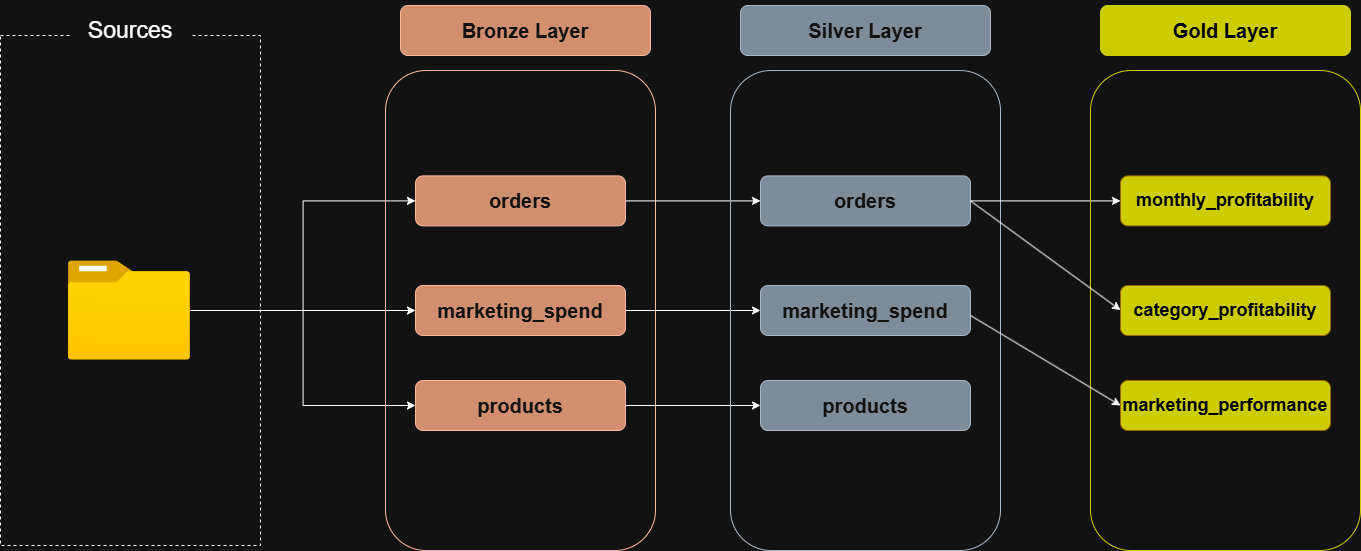

The diagram above was exported from draw.io. Its source (the exported page's mxGraphModel, read from the mxfile embedded in the PNG):
<mxGraphModel dx="1414" dy="889" grid="1" gridSize="10" guides="1" tooltips="1" connect="1" arrows="1" fold="1" page="1" pageScale="1" pageWidth="850" pageHeight="1100" math="0" shadow="0">
  <root>
    <mxCell id="0" />
    <mxCell id="1" parent="0" />
    <mxCell id="C6LLjYp_0OXjKz6Pn3GL-1" parent="1" style="rounded=0;whiteSpace=wrap;html=1;fillColor=none;dashed=1;" value="" vertex="1">
      <mxGeometry height="510" width="260" x="210" y="235" as="geometry" />
    </mxCell>
    <mxCell id="C6LLjYp_0OXjKz6Pn3GL-2" parent="1" style="rounded=1;whiteSpace=wrap;html=1;strokeColor=none;fillColor=default;" value="&lt;font style=&quot;font-size: 23px;&quot;&gt;Sources&lt;/font&gt;" vertex="1">
      <mxGeometry height="60" width="120" x="280" y="200" as="geometry" />
    </mxCell>
    <mxCell id="C6LLjYp_0OXjKz6Pn3GL-11" edge="1" parent="1" source="C6LLjYp_0OXjKz6Pn3GL-3" style="edgeStyle=orthogonalEdgeStyle;rounded=0;orthogonalLoop=1;jettySize=auto;html=1;entryX=0;entryY=0.5;entryDx=0;entryDy=0;" target="C6LLjYp_0OXjKz6Pn3GL-9">
      <mxGeometry relative="1" as="geometry" />
    </mxCell>
    <mxCell id="C6LLjYp_0OXjKz6Pn3GL-12" edge="1" parent="1" source="C6LLjYp_0OXjKz6Pn3GL-3" style="edgeStyle=orthogonalEdgeStyle;rounded=0;orthogonalLoop=1;jettySize=auto;html=1;entryX=0;entryY=0.5;entryDx=0;entryDy=0;" target="C6LLjYp_0OXjKz6Pn3GL-6">
      <mxGeometry relative="1" as="geometry" />
    </mxCell>
    <mxCell id="C6LLjYp_0OXjKz6Pn3GL-13" edge="1" parent="1" source="C6LLjYp_0OXjKz6Pn3GL-3" style="edgeStyle=orthogonalEdgeStyle;rounded=0;orthogonalLoop=1;jettySize=auto;html=1;entryX=0;entryY=0.5;entryDx=0;entryDy=0;" target="C6LLjYp_0OXjKz6Pn3GL-10">
      <mxGeometry relative="1" as="geometry" />
    </mxCell>
    <mxCell id="C6LLjYp_0OXjKz6Pn3GL-3" parent="1" style="image;aspect=fixed;html=1;points=[];align=center;fontSize=12;image=img/lib/azure2/general/Folder_Blank.svg;" value="" vertex="1">
      <mxGeometry height="99.22" width="122.25" x="277.75" y="460.39" as="geometry" />
    </mxCell>
    <mxCell id="C6LLjYp_0OXjKz6Pn3GL-4" parent="1" style="rounded=1;whiteSpace=wrap;html=1;fillColor=none;strokeColor=#6D1F00;fontColor=#ffffff;" value="" vertex="1">
      <mxGeometry height="480" width="270" x="595" y="270" as="geometry" />
    </mxCell>
    <mxCell id="C6LLjYp_0OXjKz6Pn3GL-5" parent="1" style="rounded=1;whiteSpace=wrap;html=1;fillColor=#a0522d;strokeColor=#6D1F00;fontColor=#ffffff;" value="&lt;font style=&quot;font-size: 20px;&quot;&gt;&lt;b&gt;Bronze Layer&lt;/b&gt;&lt;/font&gt;" vertex="1">
      <mxGeometry height="50" width="250" x="610" y="205" as="geometry" />
    </mxCell>
    <mxCell id="4iqbFjdPPAtZ_2cumnaX-5" edge="1" parent="1" source="C6LLjYp_0OXjKz6Pn3GL-6" style="edgeStyle=orthogonalEdgeStyle;rounded=0;orthogonalLoop=1;jettySize=auto;html=1;entryX=0;entryY=0.5;entryDx=0;entryDy=0;" target="4iqbFjdPPAtZ_2cumnaX-2">
      <mxGeometry relative="1" as="geometry" />
    </mxCell>
    <mxCell id="C6LLjYp_0OXjKz6Pn3GL-6" parent="1" style="rounded=1;whiteSpace=wrap;html=1;fillColor=#a0522d;strokeColor=#6D1F00;fontColor=#ffffff;" value="&lt;font style=&quot;font-size: 20px;&quot;&gt;&lt;b&gt;orders&lt;/b&gt;&lt;/font&gt;" vertex="1">
      <mxGeometry height="50" width="210" x="625" y="375.39" as="geometry" />
    </mxCell>
    <mxCell id="4iqbFjdPPAtZ_2cumnaX-6" edge="1" parent="1" source="C6LLjYp_0OXjKz6Pn3GL-9" style="edgeStyle=orthogonalEdgeStyle;rounded=0;orthogonalLoop=1;jettySize=auto;html=1;" target="4iqbFjdPPAtZ_2cumnaX-3">
      <mxGeometry relative="1" as="geometry" />
    </mxCell>
    <mxCell id="C6LLjYp_0OXjKz6Pn3GL-9" parent="1" style="rounded=1;whiteSpace=wrap;html=1;fillColor=#a0522d;strokeColor=#6D1F00;fontColor=#ffffff;" value="&lt;span style=&quot;font-size: 20px;&quot;&gt;&lt;b&gt;marketing_spend&lt;/b&gt;&lt;/span&gt;" vertex="1">
      <mxGeometry height="50" width="210" x="625" y="485" as="geometry" />
    </mxCell>
    <mxCell id="4iqbFjdPPAtZ_2cumnaX-9" edge="1" parent="1" source="C6LLjYp_0OXjKz6Pn3GL-10" style="edgeStyle=orthogonalEdgeStyle;rounded=0;orthogonalLoop=1;jettySize=auto;html=1;" target="4iqbFjdPPAtZ_2cumnaX-4">
      <mxGeometry relative="1" as="geometry" />
    </mxCell>
    <mxCell id="C6LLjYp_0OXjKz6Pn3GL-10" parent="1" style="rounded=1;whiteSpace=wrap;html=1;fillColor=#a0522d;strokeColor=#6D1F00;fontColor=#ffffff;" value="&lt;span style=&quot;font-size: 20px;&quot;&gt;&lt;b&gt;products&lt;/b&gt;&lt;/span&gt;" vertex="1">
      <mxGeometry height="50" width="210" x="625" y="580" as="geometry" />
    </mxCell>
    <mxCell id="4iqbFjdPPAtZ_2cumnaX-1" parent="1" style="rounded=1;whiteSpace=wrap;html=1;fillColor=none;strokeColor=#314354;fontColor=#ffffff;" value="" vertex="1">
      <mxGeometry height="480" width="270" x="940" y="270" as="geometry" />
    </mxCell>
    <mxCell id="4iqbFjdPPAtZ_2cumnaX-16" edge="1" parent="1" source="4iqbFjdPPAtZ_2cumnaX-2" style="edgeStyle=orthogonalEdgeStyle;rounded=0;orthogonalLoop=1;jettySize=auto;html=1;" target="4iqbFjdPPAtZ_2cumnaX-13">
      <mxGeometry relative="1" as="geometry" />
    </mxCell>
    <mxCell id="4iqbFjdPPAtZ_2cumnaX-2" parent="1" style="rounded=1;whiteSpace=wrap;html=1;fillColor=#647687;strokeColor=#314354;fontColor=#ffffff;" value="&lt;font style=&quot;font-size: 20px;&quot;&gt;&lt;b&gt;orders&lt;/b&gt;&lt;/font&gt;" vertex="1">
      <mxGeometry height="50" width="210" x="970" y="375.39" as="geometry" />
    </mxCell>
    <mxCell id="4iqbFjdPPAtZ_2cumnaX-3" parent="1" style="rounded=1;whiteSpace=wrap;html=1;fillColor=#647687;strokeColor=#314354;fontColor=#ffffff;" value="&lt;font style=&quot;font-size: 20px;&quot;&gt;&lt;b&gt;marketing_spend&lt;/b&gt;&lt;/font&gt;" vertex="1">
      <mxGeometry height="50" width="210" x="970" y="485" as="geometry" />
    </mxCell>
    <mxCell id="4iqbFjdPPAtZ_2cumnaX-4" parent="1" style="rounded=1;whiteSpace=wrap;html=1;fillColor=#647687;strokeColor=#314354;fontColor=#ffffff;" value="&lt;font style=&quot;font-size: 20px;&quot;&gt;&lt;b&gt;products&lt;/b&gt;&lt;/font&gt;" vertex="1">
      <mxGeometry height="50" width="210" x="970" y="580" as="geometry" />
    </mxCell>
    <mxCell id="4iqbFjdPPAtZ_2cumnaX-10" parent="1" style="rounded=1;whiteSpace=wrap;html=1;fillColor=#647687;strokeColor=#314354;fontColor=#ffffff;" value="&lt;font style=&quot;font-size: 20px;&quot;&gt;&lt;b&gt;Silver Layer&lt;/b&gt;&lt;/font&gt;" vertex="1">
      <mxGeometry height="50" width="250" x="950" y="205" as="geometry" />
    </mxCell>
    <mxCell id="4iqbFjdPPAtZ_2cumnaX-11" parent="1" style="rounded=1;whiteSpace=wrap;html=1;fillColor=none;strokeColor=light-dark(#FFE6CC,#CCCC00);fontColor=#000000;" value="" vertex="1">
      <mxGeometry height="480" width="270" x="1300" y="270" as="geometry" />
    </mxCell>
    <mxCell id="4iqbFjdPPAtZ_2cumnaX-12" parent="1" style="rounded=1;whiteSpace=wrap;html=1;fillColor=light-dark(#FFE6CC,#CCCC00);strokeColor=light-dark(#FFE6CC,#CCCC00);fontColor=#000000;" value="&lt;font style=&quot;font-size: 20px; color: light-dark(rgb(0, 0, 0), rgb(0, 0, 0));&quot;&gt;&lt;b&gt;Gold Layer&lt;/b&gt;&lt;/font&gt;" vertex="1">
      <mxGeometry height="50" width="250" x="1310" y="205" as="geometry" />
    </mxCell>
    <mxCell id="4iqbFjdPPAtZ_2cumnaX-13" parent="1" style="rounded=1;whiteSpace=wrap;html=1;fillColor=light-dark(#FFE6CC,#CCCC00);strokeColor=#d79b00;" value="&lt;font style=&quot;color: light-dark(rgb(0, 0, 0), rgb(0, 0, 0)); font-size: 18px;&quot;&gt;&lt;b style=&quot;&quot;&gt;monthly_profitability&lt;/b&gt;&lt;/font&gt;" vertex="1">
      <mxGeometry height="50" width="210" x="1330" y="375.39" as="geometry" />
    </mxCell>
    <mxCell id="4iqbFjdPPAtZ_2cumnaX-17" parent="1" style="rounded=1;whiteSpace=wrap;html=1;fillColor=light-dark(#FFE6CC,#CCCC00);strokeColor=#d79b00;" value="&lt;font style=&quot;color: light-dark(rgb(0, 0, 0), rgb(0, 0, 0)); font-size: 18px;&quot;&gt;&lt;b style=&quot;&quot;&gt;category_profitability&lt;/b&gt;&lt;/font&gt;" vertex="1">
      <mxGeometry height="50" width="210" x="1330" y="485" as="geometry" />
    </mxCell>
    <mxCell id="4iqbFjdPPAtZ_2cumnaX-18" parent="1" style="rounded=1;whiteSpace=wrap;html=1;fillColor=light-dark(#FFE6CC,#CCCC00);strokeColor=#d79b00;" value="&lt;font style=&quot;color: light-dark(rgb(0, 0, 0), rgb(0, 0, 0)); font-size: 18px;&quot;&gt;&lt;b style=&quot;&quot;&gt;marketing_performance&lt;/b&gt;&lt;/font&gt;" vertex="1">
      <mxGeometry height="50" width="210" x="1330" y="580" as="geometry" />
    </mxCell>
    <mxCell id="4iqbFjdPPAtZ_2cumnaX-22" edge="1" parent="1" source="4iqbFjdPPAtZ_2cumnaX-2" style="endArrow=classic;html=1;rounded=0;exitX=1;exitY=0.5;exitDx=0;exitDy=0;" value="">
      <mxGeometry height="50" relative="1" width="50" as="geometry">
        <mxPoint x="1280" y="559.61" as="sourcePoint" />
        <mxPoint x="1330" y="509.61" as="targetPoint" />
      </mxGeometry>
    </mxCell>
    <mxCell id="4iqbFjdPPAtZ_2cumnaX-24" edge="1" parent="1" style="endArrow=classic;html=1;rounded=0;entryX=0;entryY=0.5;entryDx=0;entryDy=0;strokeColor=light-dark(#000000,#FFFFFF);" target="4iqbFjdPPAtZ_2cumnaX-18" value="">
      <mxGeometry height="50" relative="1" width="50" as="geometry">
        <mxPoint x="1180" y="515" as="sourcePoint" />
        <mxPoint x="1230" y="465" as="targetPoint" />
      </mxGeometry>
    </mxCell>
  </root>
</mxGraphModel>